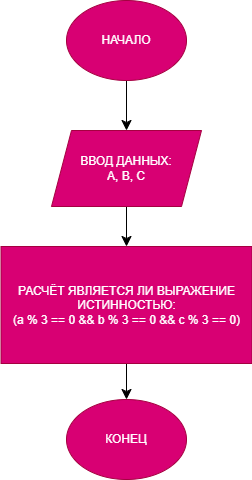

The diagram above was exported from draw.io. Its source (the exported page's mxGraphModel, read from the mxfile embedded in the PNG):
<mxGraphModel dx="1869" dy="1833" grid="1" gridSize="10" guides="1" tooltips="1" connect="1" arrows="1" fold="1" page="1" pageScale="1" pageWidth="827" pageHeight="1169" background="light-dark(#ffffff, #121212)" math="0" shadow="0">
  <root>
    <mxCell id="0" />
    <mxCell id="1" parent="0" />
    <mxCell id="EJaYOgsCtTWrj66R7tUo-2" value="" style="edgeStyle=none;curved=1;rounded=0;orthogonalLoop=1;jettySize=auto;html=1;fontSize=12;startSize=8;endSize=8;" parent="1" source="F78O1V3fLXDWyzy7s7K0-26" target="EJaYOgsCtTWrj66R7tUo-1" edge="1">
      <mxGeometry relative="1" as="geometry" />
    </mxCell>
    <mxCell id="F78O1V3fLXDWyzy7s7K0-26" value="НАЧАЛО" style="ellipse;whiteSpace=wrap;html=1;fillColor=#d80073;fontColor=#ffffff;strokeColor=#A50040;" parent="1" vertex="1">
      <mxGeometry x="-253" y="-43" width="120" height="80" as="geometry" />
    </mxCell>
    <mxCell id="q0Gz5l8R2hYe0aBx13vC-3" value="" style="edgeStyle=none;curved=1;rounded=0;orthogonalLoop=1;jettySize=auto;html=1;fontSize=12;startSize=8;endSize=8;" parent="1" source="EJaYOgsCtTWrj66R7tUo-1" target="q0Gz5l8R2hYe0aBx13vC-1" edge="1">
      <mxGeometry relative="1" as="geometry" />
    </mxCell>
    <mxCell id="EJaYOgsCtTWrj66R7tUo-1" value="ВВОД ДАННЫХ:&lt;div&gt;A, B, C&lt;/div&gt;" style="shape=parallelogram;perimeter=parallelogramPerimeter;whiteSpace=wrap;html=1;fixedSize=1;fillColor=#d80073;fontColor=#ffffff;strokeColor=#A50040;" parent="1" vertex="1">
      <mxGeometry x="-268" y="87" width="150" height="76" as="geometry" />
    </mxCell>
    <mxCell id="q0Gz5l8R2hYe0aBx13vC-5" value="" style="edgeStyle=none;curved=1;rounded=0;orthogonalLoop=1;jettySize=auto;html=1;fontSize=12;startSize=8;endSize=8;" parent="1" source="q0Gz5l8R2hYe0aBx13vC-1" target="q0Gz5l8R2hYe0aBx13vC-4" edge="1">
      <mxGeometry relative="1" as="geometry" />
    </mxCell>
    <mxCell id="q0Gz5l8R2hYe0aBx13vC-1" value="РАСЧЁТ ЯВЛЯЕТСЯ ЛИ ВЫРАЖЕНИЕ ИСТИННОСТЬЮ:&lt;div&gt;&amp;nbsp;(a % 3 == 0 &amp;amp;&amp;amp; b % 3 == 0 &amp;amp;&amp;amp; c % 3 == 0)&amp;nbsp;&lt;/div&gt;" style="rounded=0;whiteSpace=wrap;html=1;fillColor=#d80073;fontColor=#ffffff;strokeColor=#A50040;" parent="1" vertex="1">
      <mxGeometry x="-318.5" y="203" width="251" height="117" as="geometry" />
    </mxCell>
    <mxCell id="q0Gz5l8R2hYe0aBx13vC-4" value="КОНЕЦ" style="ellipse;whiteSpace=wrap;html=1;fillColor=#d80073;fontColor=#ffffff;strokeColor=#A50040;" parent="1" vertex="1">
      <mxGeometry x="-253" y="356" width="120" height="80" as="geometry" />
    </mxCell>
  </root>
</mxGraphModel>